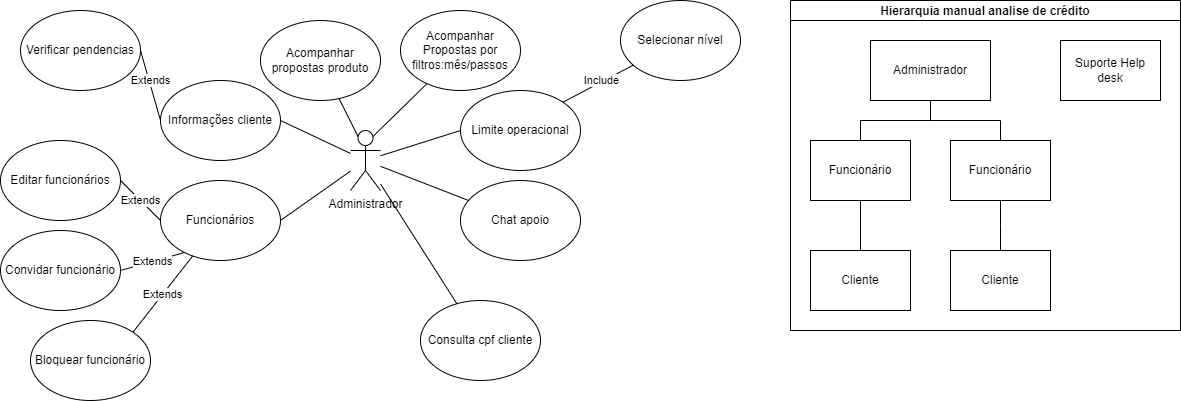

The diagram above was exported from draw.io. Its source (the exported page's mxGraphModel, read from the mxfile embedded in the PNG):
<mxGraphModel dx="1385" dy="665" grid="1" gridSize="10" guides="1" tooltips="1" connect="1" arrows="1" fold="1" page="1" pageScale="1" pageWidth="827" pageHeight="1169" math="0" shadow="0">
  <root>
    <mxCell id="0" />
    <mxCell id="1" parent="0" />
    <mxCell id="1VSY3D0wd80ZIXdyMXO--1" value="Administrador" style="shape=umlActor;verticalLabelPosition=bottom;verticalAlign=top;html=1;outlineConnect=0;" vertex="1" parent="1">
      <mxGeometry x="410" y="180" width="30" height="60" as="geometry" />
    </mxCell>
    <mxCell id="1VSY3D0wd80ZIXdyMXO--2" value="Acompanhar propostas produto" style="ellipse;whiteSpace=wrap;html=1;" vertex="1" parent="1">
      <mxGeometry x="320" y="70" width="120" height="80" as="geometry" />
    </mxCell>
    <mxCell id="1VSY3D0wd80ZIXdyMXO--3" value="" style="endArrow=none;html=1;rounded=0;entryX=0.25;entryY=0.1;entryDx=0;entryDy=0;entryPerimeter=0;" edge="1" parent="1" source="1VSY3D0wd80ZIXdyMXO--2" target="1VSY3D0wd80ZIXdyMXO--1">
      <mxGeometry width="50" height="50" relative="1" as="geometry">
        <mxPoint x="380" y="450" as="sourcePoint" />
        <mxPoint x="430" y="400" as="targetPoint" />
      </mxGeometry>
    </mxCell>
    <mxCell id="1VSY3D0wd80ZIXdyMXO--4" value="Acompanhar Propostas por filtros:mês/passos" style="ellipse;whiteSpace=wrap;html=1;" vertex="1" parent="1">
      <mxGeometry x="460" y="60" width="120" height="80" as="geometry" />
    </mxCell>
    <mxCell id="1VSY3D0wd80ZIXdyMXO--5" value="" style="endArrow=none;html=1;rounded=0;exitX=0.75;exitY=0.1;exitDx=0;exitDy=0;exitPerimeter=0;" edge="1" parent="1" source="1VSY3D0wd80ZIXdyMXO--1" target="1VSY3D0wd80ZIXdyMXO--4">
      <mxGeometry width="50" height="50" relative="1" as="geometry">
        <mxPoint x="500" y="180" as="sourcePoint" />
        <mxPoint x="550" y="130" as="targetPoint" />
      </mxGeometry>
    </mxCell>
    <mxCell id="1VSY3D0wd80ZIXdyMXO--6" value="Informações cliente" style="ellipse;whiteSpace=wrap;html=1;" vertex="1" parent="1">
      <mxGeometry x="220" y="130" width="120" height="80" as="geometry" />
    </mxCell>
    <mxCell id="1VSY3D0wd80ZIXdyMXO--7" value="" style="endArrow=none;html=1;rounded=0;exitX=1;exitY=0.5;exitDx=0;exitDy=0;" edge="1" parent="1" source="1VSY3D0wd80ZIXdyMXO--6" target="1VSY3D0wd80ZIXdyMXO--1">
      <mxGeometry width="50" height="50" relative="1" as="geometry">
        <mxPoint x="240" y="390" as="sourcePoint" />
        <mxPoint x="290" y="340" as="targetPoint" />
      </mxGeometry>
    </mxCell>
    <mxCell id="1VSY3D0wd80ZIXdyMXO--8" value="Verificar pendencias" style="ellipse;whiteSpace=wrap;html=1;" vertex="1" parent="1">
      <mxGeometry x="80" y="60" width="120" height="80" as="geometry" />
    </mxCell>
    <mxCell id="1VSY3D0wd80ZIXdyMXO--9" value="" style="endArrow=none;html=1;rounded=0;entryX=0;entryY=0.5;entryDx=0;entryDy=0;exitX=1;exitY=0.5;exitDx=0;exitDy=0;" edge="1" parent="1" source="1VSY3D0wd80ZIXdyMXO--8" target="1VSY3D0wd80ZIXdyMXO--6">
      <mxGeometry width="50" height="50" relative="1" as="geometry">
        <mxPoint x="-70" y="310" as="sourcePoint" />
        <mxPoint x="-20" y="260" as="targetPoint" />
      </mxGeometry>
    </mxCell>
    <mxCell id="1VSY3D0wd80ZIXdyMXO--10" value="Extends" style="edgeLabel;html=1;align=center;verticalAlign=middle;resizable=0;points=[];" vertex="1" connectable="0" parent="1VSY3D0wd80ZIXdyMXO--9">
      <mxGeometry x="-0.1575" y="1" relative="1" as="geometry">
        <mxPoint as="offset" />
      </mxGeometry>
    </mxCell>
    <mxCell id="1VSY3D0wd80ZIXdyMXO--11" value="Limite operacional" style="ellipse;whiteSpace=wrap;html=1;" vertex="1" parent="1">
      <mxGeometry x="520" y="140" width="120" height="80" as="geometry" />
    </mxCell>
    <mxCell id="1VSY3D0wd80ZIXdyMXO--12" value="" style="endArrow=none;html=1;rounded=0;exitX=0;exitY=0.5;exitDx=0;exitDy=0;" edge="1" parent="1" source="1VSY3D0wd80ZIXdyMXO--11" target="1VSY3D0wd80ZIXdyMXO--1">
      <mxGeometry width="50" height="50" relative="1" as="geometry">
        <mxPoint x="240.0000000000091" y="220" as="sourcePoint" />
        <mxPoint x="420" y="220" as="targetPoint" />
      </mxGeometry>
    </mxCell>
    <mxCell id="1VSY3D0wd80ZIXdyMXO--13" value="Selecionar nível" style="ellipse;whiteSpace=wrap;html=1;" vertex="1" parent="1">
      <mxGeometry x="680" y="50" width="120" height="80" as="geometry" />
    </mxCell>
    <mxCell id="1VSY3D0wd80ZIXdyMXO--14" value="" style="endArrow=none;html=1;rounded=0;entryX=1;entryY=0;entryDx=0;entryDy=0;" edge="1" parent="1" source="1VSY3D0wd80ZIXdyMXO--13" target="1VSY3D0wd80ZIXdyMXO--11">
      <mxGeometry width="50" height="50" relative="1" as="geometry">
        <mxPoint x="-9.999999999999773" y="140" as="sourcePoint" />
        <mxPoint x="119.99999999999181" y="220" as="targetPoint" />
        <Array as="points" />
      </mxGeometry>
    </mxCell>
    <mxCell id="1VSY3D0wd80ZIXdyMXO--15" value="Include" style="edgeLabel;html=1;align=center;verticalAlign=middle;resizable=0;points=[];" vertex="1" connectable="0" parent="1VSY3D0wd80ZIXdyMXO--14">
      <mxGeometry x="-0.1575" y="1" relative="1" as="geometry">
        <mxPoint x="-4" y="-1" as="offset" />
      </mxGeometry>
    </mxCell>
    <mxCell id="LkyyrKTkn9UoOnRTygYj-1" value="Funcionários" style="ellipse;whiteSpace=wrap;html=1;" vertex="1" parent="1">
      <mxGeometry x="220" y="230" width="120" height="80" as="geometry" />
    </mxCell>
    <mxCell id="LkyyrKTkn9UoOnRTygYj-2" value="" style="endArrow=none;html=1;rounded=0;exitX=1;exitY=0.5;exitDx=0;exitDy=0;" edge="1" parent="1" source="LkyyrKTkn9UoOnRTygYj-1" target="1VSY3D0wd80ZIXdyMXO--1">
      <mxGeometry width="50" height="50" relative="1" as="geometry">
        <mxPoint x="350" y="180" as="sourcePoint" />
        <mxPoint x="420" y="212.9411764705883" as="targetPoint" />
      </mxGeometry>
    </mxCell>
    <mxCell id="LkyyrKTkn9UoOnRTygYj-3" value="Editar funcionários" style="ellipse;whiteSpace=wrap;html=1;" vertex="1" parent="1">
      <mxGeometry x="60" y="189.99999999999997" width="120" height="80" as="geometry" />
    </mxCell>
    <mxCell id="LkyyrKTkn9UoOnRTygYj-4" value="Extends" style="endArrow=none;html=1;rounded=0;exitX=1;exitY=0.5;exitDx=0;exitDy=0;entryX=0;entryY=0.5;entryDx=0;entryDy=0;" edge="1" parent="1" source="LkyyrKTkn9UoOnRTygYj-3" target="LkyyrKTkn9UoOnRTygYj-1">
      <mxGeometry width="50" height="50" relative="1" as="geometry">
        <mxPoint x="240" y="295.15999999999997" as="sourcePoint" />
        <mxPoint x="300" y="329.99870967741936" as="targetPoint" />
      </mxGeometry>
    </mxCell>
    <mxCell id="LkyyrKTkn9UoOnRTygYj-9" value="Convidar funcionário" style="ellipse;whiteSpace=wrap;html=1;" vertex="1" parent="1">
      <mxGeometry x="60" y="280" width="120" height="80" as="geometry" />
    </mxCell>
    <mxCell id="LkyyrKTkn9UoOnRTygYj-10" value="Extends" style="endArrow=none;html=1;rounded=0;exitX=1;exitY=0.5;exitDx=0;exitDy=0;" edge="1" parent="1" source="LkyyrKTkn9UoOnRTygYj-9">
      <mxGeometry width="50" height="50" relative="1" as="geometry">
        <mxPoint x="210" y="395.15999999999997" as="sourcePoint" />
        <mxPoint x="244" y="301.9999999999999" as="targetPoint" />
      </mxGeometry>
    </mxCell>
    <mxCell id="LkyyrKTkn9UoOnRTygYj-11" value="Bloquear funcionário" style="ellipse;whiteSpace=wrap;html=1;" vertex="1" parent="1">
      <mxGeometry x="90" y="370" width="120" height="80" as="geometry" />
    </mxCell>
    <mxCell id="LkyyrKTkn9UoOnRTygYj-12" value="Extends" style="endArrow=none;html=1;rounded=0;exitX=1;exitY=0;exitDx=0;exitDy=0;" edge="1" parent="1" source="LkyyrKTkn9UoOnRTygYj-11" target="LkyyrKTkn9UoOnRTygYj-1">
      <mxGeometry width="50" height="50" relative="1" as="geometry">
        <mxPoint x="286" y="483.15999999999997" as="sourcePoint" />
        <mxPoint x="320" y="389.9999999999999" as="targetPoint" />
      </mxGeometry>
    </mxCell>
    <mxCell id="LkyyrKTkn9UoOnRTygYj-13" value="Chat apoio" style="ellipse;whiteSpace=wrap;html=1;" vertex="1" parent="1">
      <mxGeometry x="520" y="230" width="120" height="80" as="geometry" />
    </mxCell>
    <mxCell id="LkyyrKTkn9UoOnRTygYj-14" value="" style="endArrow=none;html=1;rounded=0;" edge="1" parent="1" source="LkyyrKTkn9UoOnRTygYj-13" target="1VSY3D0wd80ZIXdyMXO--1">
      <mxGeometry width="50" height="50" relative="1" as="geometry">
        <mxPoint x="530" y="190" as="sourcePoint" />
        <mxPoint x="450" y="215.26315789473688" as="targetPoint" />
      </mxGeometry>
    </mxCell>
    <mxCell id="LkyyrKTkn9UoOnRTygYj-15" value="Consulta cpf cliente" style="ellipse;whiteSpace=wrap;html=1;" vertex="1" parent="1">
      <mxGeometry x="480" y="350" width="120" height="80" as="geometry" />
    </mxCell>
    <mxCell id="LkyyrKTkn9UoOnRTygYj-16" value="" style="endArrow=none;html=1;rounded=0;" edge="1" parent="1" source="LkyyrKTkn9UoOnRTygYj-15" target="1VSY3D0wd80ZIXdyMXO--1">
      <mxGeometry width="50" height="50" relative="1" as="geometry">
        <mxPoint x="538.1061740733969" y="259.9220316355404" as="sourcePoint" />
        <mxPoint x="450" y="225.8064516129033" as="targetPoint" />
      </mxGeometry>
    </mxCell>
    <mxCell id="W-PCWnPCgdeiMAEEu04E-1" value="Hierarquia manual analise de crédito" style="swimlane;startSize=20;horizontal=1;containerType=tree;newEdgeStyle={&quot;edgeStyle&quot;:&quot;elbowEdgeStyle&quot;,&quot;startArrow&quot;:&quot;none&quot;,&quot;endArrow&quot;:&quot;none&quot;};" vertex="1" parent="1">
      <mxGeometry x="850" y="50" width="390" height="330" as="geometry" />
    </mxCell>
    <mxCell id="W-PCWnPCgdeiMAEEu04E-2" value="" style="edgeStyle=elbowEdgeStyle;elbow=vertical;startArrow=none;endArrow=none;rounded=0;" edge="1" parent="W-PCWnPCgdeiMAEEu04E-1" source="W-PCWnPCgdeiMAEEu04E-4" target="W-PCWnPCgdeiMAEEu04E-5">
      <mxGeometry relative="1" as="geometry" />
    </mxCell>
    <mxCell id="W-PCWnPCgdeiMAEEu04E-3" value="" style="edgeStyle=elbowEdgeStyle;elbow=vertical;startArrow=none;endArrow=none;rounded=0;" edge="1" parent="W-PCWnPCgdeiMAEEu04E-1" source="W-PCWnPCgdeiMAEEu04E-4" target="W-PCWnPCgdeiMAEEu04E-6">
      <mxGeometry relative="1" as="geometry" />
    </mxCell>
    <UserObject label="Administrador" treeRoot="1" id="W-PCWnPCgdeiMAEEu04E-4">
      <mxCell style="whiteSpace=wrap;html=1;align=center;treeFolding=1;treeMoving=1;newEdgeStyle={&quot;edgeStyle&quot;:&quot;elbowEdgeStyle&quot;,&quot;startArrow&quot;:&quot;none&quot;,&quot;endArrow&quot;:&quot;none&quot;};" vertex="1" parent="W-PCWnPCgdeiMAEEu04E-1">
        <mxGeometry x="80" y="40" width="120" height="60" as="geometry" />
      </mxCell>
    </UserObject>
    <mxCell id="W-PCWnPCgdeiMAEEu04E-5" value="Funcionário" style="whiteSpace=wrap;html=1;align=center;verticalAlign=middle;treeFolding=1;treeMoving=1;newEdgeStyle={&quot;edgeStyle&quot;:&quot;elbowEdgeStyle&quot;,&quot;startArrow&quot;:&quot;none&quot;,&quot;endArrow&quot;:&quot;none&quot;};" vertex="1" parent="W-PCWnPCgdeiMAEEu04E-1">
      <mxGeometry x="20" y="140" width="100" height="60" as="geometry" />
    </mxCell>
    <mxCell id="W-PCWnPCgdeiMAEEu04E-6" value="Funcionário" style="whiteSpace=wrap;html=1;align=center;verticalAlign=middle;treeFolding=1;treeMoving=1;newEdgeStyle={&quot;edgeStyle&quot;:&quot;elbowEdgeStyle&quot;,&quot;startArrow&quot;:&quot;none&quot;,&quot;endArrow&quot;:&quot;none&quot;};" vertex="1" parent="W-PCWnPCgdeiMAEEu04E-1">
      <mxGeometry x="160" y="140" width="100" height="60" as="geometry" />
    </mxCell>
    <mxCell id="W-PCWnPCgdeiMAEEu04E-7" value="Cliente" style="whiteSpace=wrap;html=1;align=center;verticalAlign=middle;treeFolding=1;treeMoving=1;newEdgeStyle={&quot;edgeStyle&quot;:&quot;elbowEdgeStyle&quot;,&quot;startArrow&quot;:&quot;none&quot;,&quot;endArrow&quot;:&quot;none&quot;};" vertex="1" parent="W-PCWnPCgdeiMAEEu04E-1">
      <mxGeometry x="20" y="250" width="100" height="60" as="geometry" />
    </mxCell>
    <mxCell id="W-PCWnPCgdeiMAEEu04E-8" value="Cliente" style="whiteSpace=wrap;html=1;align=center;verticalAlign=middle;treeFolding=1;treeMoving=1;newEdgeStyle={&quot;edgeStyle&quot;:&quot;elbowEdgeStyle&quot;,&quot;startArrow&quot;:&quot;none&quot;,&quot;endArrow&quot;:&quot;none&quot;};" vertex="1" parent="W-PCWnPCgdeiMAEEu04E-1">
      <mxGeometry x="160" y="250" width="100" height="60" as="geometry" />
    </mxCell>
    <mxCell id="W-PCWnPCgdeiMAEEu04E-9" value="Suporte Help desk" style="whiteSpace=wrap;html=1;align=center;verticalAlign=middle;treeFolding=1;treeMoving=1;newEdgeStyle={&quot;edgeStyle&quot;:&quot;elbowEdgeStyle&quot;,&quot;startArrow&quot;:&quot;none&quot;,&quot;endArrow&quot;:&quot;none&quot;};" vertex="1" parent="W-PCWnPCgdeiMAEEu04E-1">
      <mxGeometry x="270" y="40" width="100" height="60" as="geometry" />
    </mxCell>
    <mxCell id="W-PCWnPCgdeiMAEEu04E-10" value="" style="edgeStyle=elbowEdgeStyle;elbow=vertical;startArrow=none;endArrow=none;rounded=0;entryX=0.5;entryY=0;entryDx=0;entryDy=0;" edge="1" parent="W-PCWnPCgdeiMAEEu04E-1" source="W-PCWnPCgdeiMAEEu04E-5" target="W-PCWnPCgdeiMAEEu04E-7">
      <mxGeometry relative="1" as="geometry">
        <mxPoint x="150" y="110" as="sourcePoint" />
        <mxPoint x="79.99999999999989" y="150" as="targetPoint" />
      </mxGeometry>
    </mxCell>
    <mxCell id="W-PCWnPCgdeiMAEEu04E-11" value="" style="edgeStyle=elbowEdgeStyle;elbow=vertical;startArrow=none;endArrow=none;rounded=0;entryX=0.5;entryY=0;entryDx=0;entryDy=0;" edge="1" parent="W-PCWnPCgdeiMAEEu04E-1" source="W-PCWnPCgdeiMAEEu04E-6" target="W-PCWnPCgdeiMAEEu04E-8">
      <mxGeometry relative="1" as="geometry">
        <mxPoint x="79.99999999999989" y="210" as="sourcePoint" />
        <mxPoint x="69.99999999999989" y="260" as="targetPoint" />
      </mxGeometry>
    </mxCell>
  </root>
</mxGraphModel>